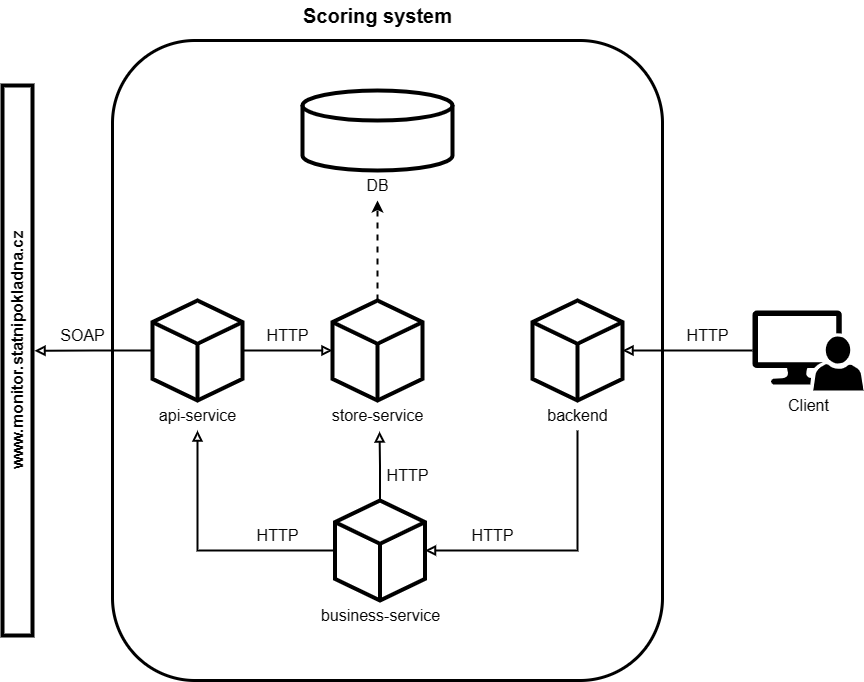

The diagram above was exported from draw.io. Its source (the exported page's mxGraphModel, read from the mxfile embedded in the PNG):
<mxGraphModel dx="1426" dy="685" grid="1" gridSize="10" guides="1" tooltips="1" connect="1" arrows="1" fold="1" page="1" pageScale="1" pageWidth="100" pageHeight="100" math="0" shadow="0">
  <root>
    <mxCell id="0" />
    <mxCell id="1" parent="0" />
    <mxCell id="e8RgHrR_689izrq_C7n9-4" value="" style="rounded=1;whiteSpace=wrap;html=1;strokeWidth=3;" parent="1" vertex="1">
      <mxGeometry x="140" y="210" width="550" height="640" as="geometry" />
    </mxCell>
    <mxCell id="J0QeQJ41gwJeS9I4wLes-11" value="&lt;pre style=&quot;margin-top: 0px; margin-bottom: 0px;&quot;&gt;&lt;br&gt;&lt;/pre&gt;" style="rounded=0;whiteSpace=wrap;html=1;strokeWidth=4;" parent="1" vertex="1">
      <mxGeometry x="30" y="255" width="30" height="550" as="geometry" />
    </mxCell>
    <mxCell id="J0QeQJ41gwJeS9I4wLes-13" value="" style="group" parent="1" connectable="0" vertex="1">
      <mxGeometry x="330" y="260" width="150" height="110" as="geometry" />
    </mxCell>
    <mxCell id="J0QeQJ41gwJeS9I4wLes-4" value="" style="shape=cylinder3;whiteSpace=wrap;html=1;boundedLbl=1;backgroundOutline=1;size=15;spacing=2;strokeWidth=4;" parent="J0QeQJ41gwJeS9I4wLes-13" vertex="1">
      <mxGeometry width="150" height="80" as="geometry" />
    </mxCell>
    <mxCell id="J0QeQJ41gwJeS9I4wLes-10" value="&lt;span style=&quot;font-weight: normal;&quot;&gt;DB&lt;/span&gt;" style="text;html=1;align=center;verticalAlign=middle;resizable=0;points=[];autosize=1;strokeColor=none;fillColor=none;fontStyle=1;fontSize=16;" parent="J0QeQJ41gwJeS9I4wLes-13" vertex="1">
      <mxGeometry x="50" y="80" width="50" height="30" as="geometry" />
    </mxCell>
    <mxCell id="J0QeQJ41gwJeS9I4wLes-14" value="" style="group" parent="1" connectable="0" vertex="1">
      <mxGeometry x="530" y="470" width="150" height="130" as="geometry" />
    </mxCell>
    <mxCell id="J0QeQJ41gwJeS9I4wLes-6" value="" style="html=1;whiteSpace=wrap;shape=isoCube2;backgroundOutline=1;isoAngle=15;strokeWidth=4;" parent="J0QeQJ41gwJeS9I4wLes-14" vertex="1">
      <mxGeometry x="30" width="90" height="100" as="geometry" />
    </mxCell>
    <mxCell id="J0QeQJ41gwJeS9I4wLes-15" value="" style="group" parent="1" connectable="0" vertex="1">
      <mxGeometry x="345" y="470" width="120" height="130" as="geometry" />
    </mxCell>
    <mxCell id="J0QeQJ41gwJeS9I4wLes-8" value="" style="html=1;whiteSpace=wrap;shape=isoCube2;backgroundOutline=1;isoAngle=15;strokeWidth=4;" parent="J0QeQJ41gwJeS9I4wLes-15" vertex="1">
      <mxGeometry x="15" width="90" height="100" as="geometry" />
    </mxCell>
    <mxCell id="J0QeQJ41gwJeS9I4wLes-9" value="&lt;span style=&quot;font-weight: normal;&quot;&gt;store-service&lt;/span&gt;" style="text;html=1;align=center;verticalAlign=middle;resizable=0;points=[];autosize=1;strokeColor=none;fillColor=none;strokeWidth=1;fontSize=16;labelBorderColor=none;fontStyle=1" parent="J0QeQJ41gwJeS9I4wLes-15" vertex="1">
      <mxGeometry y="100" width="120" height="30" as="geometry" />
    </mxCell>
    <mxCell id="J0QeQJ41gwJeS9I4wLes-17" value="" style="group" parent="1" connectable="0" vertex="1">
      <mxGeometry x="170" y="470" width="110" height="130" as="geometry" />
    </mxCell>
    <mxCell id="J0QeQJ41gwJeS9I4wLes-5" value="&lt;span style=&quot;font-weight: normal;&quot;&gt;api-service&lt;/span&gt;" style="text;html=1;align=center;verticalAlign=middle;resizable=0;points=[];autosize=1;strokeColor=none;fillColor=none;strokeWidth=1;fontSize=16;labelBorderColor=none;fontStyle=1" parent="J0QeQJ41gwJeS9I4wLes-17" vertex="1">
      <mxGeometry x="5" y="100" width="100" height="30" as="geometry" />
    </mxCell>
    <mxCell id="J0QeQJ41gwJeS9I4wLes-16" value="" style="html=1;whiteSpace=wrap;shape=isoCube2;backgroundOutline=1;isoAngle=15;strokeWidth=4;" parent="J0QeQJ41gwJeS9I4wLes-17" vertex="1">
      <mxGeometry x="10" width="90" height="100" as="geometry" />
    </mxCell>
    <mxCell id="J0QeQJ41gwJeS9I4wLes-22" style="edgeStyle=orthogonalEdgeStyle;rounded=0;orthogonalLoop=1;jettySize=auto;html=1;exitX=0;exitY=0.5;exitDx=0;exitDy=0;exitPerimeter=0;entryX=1.067;entryY=0.482;entryDx=0;entryDy=0;entryPerimeter=0;strokeWidth=2;endArrow=block;endFill=0;" parent="1" source="J0QeQJ41gwJeS9I4wLes-16" edge="1">
      <mxGeometry relative="1" as="geometry">
        <mxPoint x="62.00999999999999" y="520.28" as="targetPoint" />
      </mxGeometry>
    </mxCell>
    <mxCell id="J0QeQJ41gwJeS9I4wLes-23" value="SOAP" style="text;html=1;align=center;verticalAlign=middle;resizable=0;points=[];autosize=1;strokeColor=none;fillColor=none;strokeWidth=1;fontSize=16;fontStyle=0" parent="1" vertex="1">
      <mxGeometry x="75" y="490" width="70" height="30" as="geometry" />
    </mxCell>
    <mxCell id="J0QeQJ41gwJeS9I4wLes-24" style="edgeStyle=orthogonalEdgeStyle;rounded=0;orthogonalLoop=1;jettySize=auto;html=1;exitX=1;exitY=0.5;exitDx=0;exitDy=0;exitPerimeter=0;entryX=0;entryY=0.5;entryDx=0;entryDy=0;entryPerimeter=0;fontSize=12;strokeWidth=2;endArrow=block;endFill=0;startArrow=none;startFill=0;" parent="1" source="J0QeQJ41gwJeS9I4wLes-16" target="J0QeQJ41gwJeS9I4wLes-8" edge="1">
      <mxGeometry relative="1" as="geometry" />
    </mxCell>
    <mxCell id="J0QeQJ41gwJeS9I4wLes-29" value="&lt;span style=&quot;font-weight: normal;&quot;&gt;HTTP&lt;/span&gt;" style="text;html=1;align=center;verticalAlign=middle;resizable=0;points=[];autosize=1;strokeColor=none;fillColor=none;strokeWidth=1;fontSize=16;fontStyle=1" parent="1" vertex="1">
      <mxGeometry x="280" y="490" width="70" height="30" as="geometry" />
    </mxCell>
    <mxCell id="J0QeQJ41gwJeS9I4wLes-31" style="edgeStyle=orthogonalEdgeStyle;rounded=0;orthogonalLoop=1;jettySize=auto;html=1;exitX=0.5;exitY=0;exitDx=0;exitDy=0;exitPerimeter=0;strokeWidth=2;dashed=1;" parent="1" source="J0QeQJ41gwJeS9I4wLes-8" target="J0QeQJ41gwJeS9I4wLes-10" edge="1">
      <mxGeometry relative="1" as="geometry" />
    </mxCell>
    <mxCell id="e8RgHrR_689izrq_C7n9-1" value="&lt;pre style=&quot;margin-top: 0px; margin-bottom: 0px;&quot;&gt;&lt;font size=&quot;1&quot; face=&quot;Helvetica&quot;&gt;&lt;b&gt;&lt;span style=&quot;font-size: 16px;&quot;&gt;www.monitor.statnipokladna.cz&lt;/span&gt;&lt;/b&gt;&lt;/font&gt;&lt;/pre&gt;" style="text;html=1;strokeColor=none;fillColor=none;align=center;verticalAlign=middle;whiteSpace=wrap;rounded=0;rotation=-90;" parent="1" vertex="1">
      <mxGeometry x="15" y="505" width="60" height="30" as="geometry" />
    </mxCell>
    <mxCell id="e8RgHrR_689izrq_C7n9-5" value="Scoring system" style="text;html=1;strokeColor=none;fillColor=none;align=center;verticalAlign=middle;whiteSpace=wrap;rounded=0;fontSize=20;fontStyle=1" parent="1" vertex="1">
      <mxGeometry x="292.5" y="170" width="225" height="30" as="geometry" />
    </mxCell>
    <mxCell id="RmbRhaZLw2exPNbPdj1J-1" value="" style="group" parent="1" connectable="0" vertex="1">
      <mxGeometry x="352.5" y="670" width="125" height="130" as="geometry" />
    </mxCell>
    <mxCell id="RmbRhaZLw2exPNbPdj1J-2" value="&lt;span style=&quot;font-weight: normal;&quot;&gt;business-service&lt;/span&gt;" style="text;html=1;align=center;verticalAlign=middle;resizable=0;points=[];autosize=1;strokeColor=none;fillColor=none;strokeWidth=1;fontSize=16;labelBorderColor=none;fontStyle=1" parent="RmbRhaZLw2exPNbPdj1J-1" vertex="1">
      <mxGeometry x="-15" y="100" width="140" height="30" as="geometry" />
    </mxCell>
    <mxCell id="RmbRhaZLw2exPNbPdj1J-3" value="" style="html=1;whiteSpace=wrap;shape=isoCube2;backgroundOutline=1;isoAngle=15;strokeWidth=4;" parent="RmbRhaZLw2exPNbPdj1J-1" vertex="1">
      <mxGeometry x="10" width="90" height="100" as="geometry" />
    </mxCell>
    <mxCell id="RmbRhaZLw2exPNbPdj1J-6" value="" style="sketch=0;pointerEvents=1;shadow=0;dashed=0;html=1;strokeColor=none;labelPosition=center;verticalLabelPosition=bottom;verticalAlign=top;align=center;fillColor=#000000;shape=mxgraph.mscae.system_center.admin_console;fontColor=default;" parent="1" vertex="1">
      <mxGeometry x="780" y="480" width="111.11" height="80" as="geometry" />
    </mxCell>
    <mxCell id="RmbRhaZLw2exPNbPdj1J-7" style="edgeStyle=orthogonalEdgeStyle;rounded=0;orthogonalLoop=1;jettySize=auto;html=1;exitX=0;exitY=0.5;exitDx=0;exitDy=0;exitPerimeter=0;entryX=1;entryY=0.5;entryDx=0;entryDy=0;entryPerimeter=0;endArrow=block;endFill=0;strokeWidth=2;" parent="1" source="RmbRhaZLw2exPNbPdj1J-6" target="J0QeQJ41gwJeS9I4wLes-6" edge="1">
      <mxGeometry relative="1" as="geometry" />
    </mxCell>
    <mxCell id="RmbRhaZLw2exPNbPdj1J-8" value="&lt;span style=&quot;font-weight: normal;&quot;&gt;HTTP&lt;/span&gt;" style="text;html=1;align=center;verticalAlign=middle;resizable=0;points=[];autosize=1;strokeColor=none;fillColor=none;strokeWidth=1;fontSize=16;fontStyle=1" parent="1" vertex="1">
      <mxGeometry x="700" y="490" width="70" height="30" as="geometry" />
    </mxCell>
    <mxCell id="RmbRhaZLw2exPNbPdj1J-10" value="&lt;font style=&quot;font-size: 16px;&quot;&gt;Client&lt;/font&gt;" style="text;html=1;align=center;verticalAlign=middle;resizable=0;points=[];autosize=1;strokeColor=none;fillColor=none;" parent="1" vertex="1">
      <mxGeometry x="805.56" y="560" width="60" height="30" as="geometry" />
    </mxCell>
    <mxCell id="RmbRhaZLw2exPNbPdj1J-12" style="edgeStyle=orthogonalEdgeStyle;rounded=0;orthogonalLoop=1;jettySize=auto;html=1;entryX=1;entryY=0.5;entryDx=0;entryDy=0;entryPerimeter=0;endArrow=block;endFill=0;strokeWidth=2;" parent="1" source="J0QeQJ41gwJeS9I4wLes-7" target="RmbRhaZLw2exPNbPdj1J-3" edge="1">
      <mxGeometry relative="1" as="geometry">
        <Array as="points">
          <mxPoint x="605" y="720" />
        </Array>
      </mxGeometry>
    </mxCell>
    <mxCell id="J0QeQJ41gwJeS9I4wLes-7" value="&lt;span style=&quot;font-weight: normal;&quot;&gt;backend&lt;/span&gt;" style="text;html=1;align=center;verticalAlign=middle;resizable=0;points=[];autosize=1;strokeColor=none;fillColor=none;strokeWidth=1;fontSize=16;labelBorderColor=none;fontStyle=1" parent="1" vertex="1">
      <mxGeometry x="565" y="570" width="80" height="30" as="geometry" />
    </mxCell>
    <mxCell id="RmbRhaZLw2exPNbPdj1J-13" value="&lt;span style=&quot;font-weight: normal;&quot;&gt;HTTP&lt;/span&gt;" style="text;html=1;align=center;verticalAlign=middle;resizable=0;points=[];autosize=1;strokeColor=none;fillColor=none;strokeWidth=1;fontSize=16;fontStyle=1" parent="1" vertex="1">
      <mxGeometry x="485" y="690" width="70" height="30" as="geometry" />
    </mxCell>
    <mxCell id="RmbRhaZLw2exPNbPdj1J-14" style="edgeStyle=orthogonalEdgeStyle;rounded=0;orthogonalLoop=1;jettySize=auto;html=1;exitX=0;exitY=0.5;exitDx=0;exitDy=0;exitPerimeter=0;endArrow=block;endFill=0;strokeWidth=2;" parent="1" source="RmbRhaZLw2exPNbPdj1J-3" target="J0QeQJ41gwJeS9I4wLes-5" edge="1">
      <mxGeometry relative="1" as="geometry" />
    </mxCell>
    <mxCell id="RmbRhaZLw2exPNbPdj1J-15" value="&lt;span style=&quot;font-weight: normal;&quot;&gt;HTTP&lt;/span&gt;" style="text;html=1;align=center;verticalAlign=middle;resizable=0;points=[];autosize=1;strokeColor=none;fillColor=none;strokeWidth=1;fontSize=16;fontStyle=1" parent="1" vertex="1">
      <mxGeometry x="270" y="690" width="70" height="30" as="geometry" />
    </mxCell>
    <mxCell id="RmbRhaZLw2exPNbPdj1J-17" style="edgeStyle=orthogonalEdgeStyle;rounded=0;orthogonalLoop=1;jettySize=auto;html=1;exitX=0.5;exitY=0;exitDx=0;exitDy=0;exitPerimeter=0;entryX=0.517;entryY=1.033;entryDx=0;entryDy=0;entryPerimeter=0;endArrow=block;endFill=0;strokeWidth=2;" parent="1" source="RmbRhaZLw2exPNbPdj1J-3" target="J0QeQJ41gwJeS9I4wLes-9" edge="1">
      <mxGeometry relative="1" as="geometry" />
    </mxCell>
    <mxCell id="RmbRhaZLw2exPNbPdj1J-18" value="&lt;span style=&quot;font-weight: normal;&quot;&gt;HTTP&lt;/span&gt;" style="text;html=1;align=center;verticalAlign=middle;resizable=0;points=[];autosize=1;strokeColor=none;fillColor=none;strokeWidth=1;fontSize=16;fontStyle=1" parent="1" vertex="1">
      <mxGeometry x="400" y="630" width="70" height="30" as="geometry" />
    </mxCell>
  </root>
</mxGraphModel>